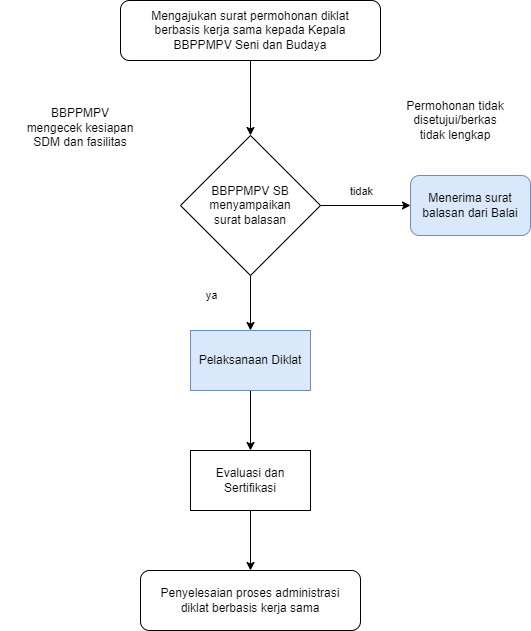

The diagram above was exported from draw.io. Its source (the exported page's mxGraphModel, read from the mxfile embedded in the PNG):
<mxGraphModel dx="1434" dy="780" grid="1" gridSize="10" guides="1" tooltips="1" connect="1" arrows="1" fold="1" page="1" pageScale="1" pageWidth="827" pageHeight="1169" math="0" shadow="0">
  <root>
    <mxCell id="WIyWlLk6GJQsqaUBKTNV-0" />
    <mxCell id="WIyWlLk6GJQsqaUBKTNV-1" parent="WIyWlLk6GJQsqaUBKTNV-0" />
    <mxCell id="lcvNlCi-Zjtj3Ud-zNBp-9" value="" style="edgeStyle=orthogonalEdgeStyle;rounded=0;orthogonalLoop=1;jettySize=auto;html=1;" edge="1" parent="WIyWlLk6GJQsqaUBKTNV-1" source="lcvNlCi-Zjtj3Ud-zNBp-2" target="lcvNlCi-Zjtj3Ud-zNBp-8">
      <mxGeometry relative="1" as="geometry" />
    </mxCell>
    <mxCell id="lcvNlCi-Zjtj3Ud-zNBp-10" value="tidak" style="edgeLabel;html=1;align=center;verticalAlign=middle;resizable=0;points=[];" vertex="1" connectable="0" parent="lcvNlCi-Zjtj3Ud-zNBp-9">
      <mxGeometry x="-0.3556" y="6" relative="1" as="geometry">
        <mxPoint x="11" y="-9" as="offset" />
      </mxGeometry>
    </mxCell>
    <mxCell id="lcvNlCi-Zjtj3Ud-zNBp-13" value="" style="edgeStyle=orthogonalEdgeStyle;rounded=0;orthogonalLoop=1;jettySize=auto;html=1;" edge="1" parent="WIyWlLk6GJQsqaUBKTNV-1" source="lcvNlCi-Zjtj3Ud-zNBp-2" target="lcvNlCi-Zjtj3Ud-zNBp-12">
      <mxGeometry relative="1" as="geometry" />
    </mxCell>
    <mxCell id="lcvNlCi-Zjtj3Ud-zNBp-14" value="ya" style="edgeLabel;html=1;align=center;verticalAlign=middle;resizable=0;points=[];" vertex="1" connectable="0" parent="lcvNlCi-Zjtj3Ud-zNBp-13">
      <mxGeometry x="-0.3091" y="2" relative="1" as="geometry">
        <mxPoint x="-42" as="offset" />
      </mxGeometry>
    </mxCell>
    <mxCell id="lcvNlCi-Zjtj3Ud-zNBp-2" value="BBPPMPV SB&lt;br/&gt;menyampaikan&lt;br/&gt;surat balasan" style="rhombus;whiteSpace=wrap;html=1;" vertex="1" parent="WIyWlLk6GJQsqaUBKTNV-1">
      <mxGeometry x="310" y="165" width="140" height="140" as="geometry" />
    </mxCell>
    <mxCell id="lcvNlCi-Zjtj3Ud-zNBp-4" value="&lt;br&gt;BBPPMPV&lt;br&gt;mengecek kesiapan&lt;br&gt;SDM dan fasilitas" style="text;html=1;strokeColor=none;fillColor=none;align=center;verticalAlign=middle;whiteSpace=wrap;rounded=0;" vertex="1" parent="WIyWlLk6GJQsqaUBKTNV-1">
      <mxGeometry x="130" y="130" width="160" height="40" as="geometry" />
    </mxCell>
    <mxCell id="lcvNlCi-Zjtj3Ud-zNBp-5" value="&lt;br&gt;Permohonan tidak disetujui/berkas tidak lengkap&lt;br&gt;&lt;br&gt;" style="text;html=1;strokeColor=none;fillColor=none;align=center;verticalAlign=middle;whiteSpace=wrap;rounded=0;" vertex="1" parent="WIyWlLk6GJQsqaUBKTNV-1">
      <mxGeometry x="530" y="135" width="110" height="30" as="geometry" />
    </mxCell>
    <mxCell id="lcvNlCi-Zjtj3Ud-zNBp-7" style="edgeStyle=orthogonalEdgeStyle;rounded=0;orthogonalLoop=1;jettySize=auto;html=1;entryX=0.5;entryY=0;entryDx=0;entryDy=0;" edge="1" parent="WIyWlLk6GJQsqaUBKTNV-1" source="lcvNlCi-Zjtj3Ud-zNBp-6" target="lcvNlCi-Zjtj3Ud-zNBp-2">
      <mxGeometry relative="1" as="geometry" />
    </mxCell>
    <mxCell id="lcvNlCi-Zjtj3Ud-zNBp-6" value="Mengajukan surat permohonan diklat&lt;br style=&quot;border-color: var(--border-color);&quot;&gt;berbasis kerja sama kepada Kepala&lt;br style=&quot;border-color: var(--border-color);&quot;&gt;BBPPMPV Seni dan Budaya" style="rounded=1;whiteSpace=wrap;html=1;" vertex="1" parent="WIyWlLk6GJQsqaUBKTNV-1">
      <mxGeometry x="250" y="30" width="260" height="60" as="geometry" />
    </mxCell>
    <mxCell id="lcvNlCi-Zjtj3Ud-zNBp-8" value="Menerima surat&lt;br/&gt;balasan dari Balai" style="rounded=1;whiteSpace=wrap;html=1;fillColor=#dae8fc;strokeColor=#6c8ebf;" vertex="1" parent="WIyWlLk6GJQsqaUBKTNV-1">
      <mxGeometry x="540" y="205" width="120" height="60" as="geometry" />
    </mxCell>
    <mxCell id="lcvNlCi-Zjtj3Ud-zNBp-16" value="" style="edgeStyle=orthogonalEdgeStyle;rounded=0;orthogonalLoop=1;jettySize=auto;html=1;" edge="1" parent="WIyWlLk6GJQsqaUBKTNV-1" source="lcvNlCi-Zjtj3Ud-zNBp-12" target="lcvNlCi-Zjtj3Ud-zNBp-15">
      <mxGeometry relative="1" as="geometry" />
    </mxCell>
    <mxCell id="lcvNlCi-Zjtj3Ud-zNBp-12" value="Pelaksanaan Diklat" style="whiteSpace=wrap;html=1;fillColor=#dae8fc;strokeColor=#6c8ebf;" vertex="1" parent="WIyWlLk6GJQsqaUBKTNV-1">
      <mxGeometry x="320" y="360" width="120" height="60" as="geometry" />
    </mxCell>
    <mxCell id="lcvNlCi-Zjtj3Ud-zNBp-18" value="" style="edgeStyle=orthogonalEdgeStyle;rounded=0;orthogonalLoop=1;jettySize=auto;html=1;" edge="1" parent="WIyWlLk6GJQsqaUBKTNV-1" source="lcvNlCi-Zjtj3Ud-zNBp-15" target="lcvNlCi-Zjtj3Ud-zNBp-17">
      <mxGeometry relative="1" as="geometry" />
    </mxCell>
    <mxCell id="lcvNlCi-Zjtj3Ud-zNBp-15" value="Evaluasi dan Sertifikasi" style="whiteSpace=wrap;html=1;" vertex="1" parent="WIyWlLk6GJQsqaUBKTNV-1">
      <mxGeometry x="320" y="480" width="120" height="60" as="geometry" />
    </mxCell>
    <mxCell id="lcvNlCi-Zjtj3Ud-zNBp-17" value="Penyelesaian proses administrasi&lt;br/&gt;diklat berbasis kerja sama" style="rounded=1;whiteSpace=wrap;html=1;" vertex="1" parent="WIyWlLk6GJQsqaUBKTNV-1">
      <mxGeometry x="270" y="600" width="220" height="60" as="geometry" />
    </mxCell>
  </root>
</mxGraphModel>